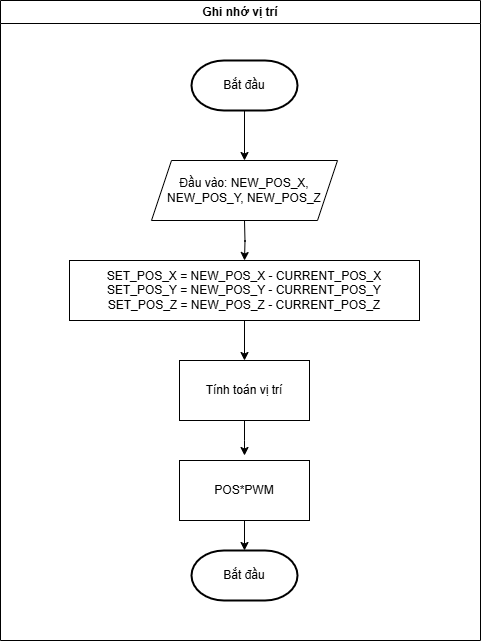

The diagram above was exported from draw.io. Its source (the exported page's mxGraphModel, read from the mxfile embedded in the PNG):
<mxGraphModel dx="1674" dy="777" grid="1" gridSize="10" guides="1" tooltips="1" connect="1" arrows="1" fold="1" page="1" pageScale="1" pageWidth="827" pageHeight="1169" math="0" shadow="0">
  <root>
    <mxCell id="WIyWlLk6GJQsqaUBKTNV-0" />
    <mxCell id="WIyWlLk6GJQsqaUBKTNV-1" parent="WIyWlLk6GJQsqaUBKTNV-0" />
    <mxCell id="eU2V_5LkyjBNAwLyYUpT-2" value="" style="edgeStyle=orthogonalEdgeStyle;rounded=0;orthogonalLoop=1;jettySize=auto;html=1;" parent="WIyWlLk6GJQsqaUBKTNV-1" edge="1">
      <mxGeometry relative="1" as="geometry">
        <mxPoint x="414" y="240" as="sourcePoint" />
        <mxPoint x="414" y="290" as="targetPoint" />
      </mxGeometry>
    </mxCell>
    <mxCell id="eU2V_5LkyjBNAwLyYUpT-4" value="" style="edgeStyle=orthogonalEdgeStyle;rounded=0;orthogonalLoop=1;jettySize=auto;html=1;" parent="WIyWlLk6GJQsqaUBKTNV-1" edge="1">
      <mxGeometry relative="1" as="geometry">
        <mxPoint x="414" y="350" as="sourcePoint" />
        <mxPoint x="414" y="390.0000000000001" as="targetPoint" />
      </mxGeometry>
    </mxCell>
    <mxCell id="eU2V_5LkyjBNAwLyYUpT-12" value="" style="edgeStyle=orthogonalEdgeStyle;rounded=0;orthogonalLoop=1;jettySize=auto;html=1;" parent="WIyWlLk6GJQsqaUBKTNV-1" edge="1">
      <mxGeometry relative="1" as="geometry">
        <mxPoint x="414" y="680" as="targetPoint" />
        <mxPoint x="414" y="645" as="sourcePoint" />
      </mxGeometry>
    </mxCell>
    <mxCell id="eU2V_5LkyjBNAwLyYUpT-13" value="Ghi nhớ vị trí" style="swimlane;whiteSpace=wrap;html=1;" parent="WIyWlLk6GJQsqaUBKTNV-1" vertex="1">
      <mxGeometry x="170" y="130" width="480" height="640" as="geometry" />
    </mxCell>
    <mxCell id="b1NcwpQNe52EHW8h461x-0" value="Bắt đầu" style="strokeWidth=2;html=1;shape=mxgraph.flowchart.terminator;whiteSpace=wrap;" parent="eU2V_5LkyjBNAwLyYUpT-13" vertex="1">
      <mxGeometry x="191" y="60" width="106" height="50" as="geometry" />
    </mxCell>
    <mxCell id="b1NcwpQNe52EHW8h461x-8" value="Bắt đầu" style="strokeWidth=2;html=1;shape=mxgraph.flowchart.terminator;whiteSpace=wrap;" parent="eU2V_5LkyjBNAwLyYUpT-13" vertex="1">
      <mxGeometry x="191" y="550" width="106" height="50" as="geometry" />
    </mxCell>
    <mxCell id="b1NcwpQNe52EHW8h461x-9" value="Đầu vào: NEW_POS_X, NEW_POS_Y, NEW_POS_Z" style="shape=parallelogram;perimeter=parallelogramPerimeter;whiteSpace=wrap;html=1;fixedSize=1;" parent="eU2V_5LkyjBNAwLyYUpT-13" vertex="1">
      <mxGeometry x="151" y="160" width="186" height="60" as="geometry" />
    </mxCell>
    <mxCell id="u6-oJ0VwcArpfYEg_DIz-2" value="" style="edgeStyle=orthogonalEdgeStyle;rounded=0;orthogonalLoop=1;jettySize=auto;html=1;" edge="1" parent="eU2V_5LkyjBNAwLyYUpT-13" source="u6-oJ0VwcArpfYEg_DIz-0" target="u6-oJ0VwcArpfYEg_DIz-1">
      <mxGeometry relative="1" as="geometry" />
    </mxCell>
    <mxCell id="u6-oJ0VwcArpfYEg_DIz-0" value="SET_POS_X = NEW_POS_X - CURRENT_POS_X&lt;div&gt;SET_POS_Y = NEW_POS_Y - CURRENT_POS_Y&lt;br&gt;&lt;/div&gt;&lt;div&gt;SET_POS_Z = NEW_POS_Z - CURRENT_POS_Z&lt;/div&gt;" style="rounded=0;whiteSpace=wrap;html=1;" vertex="1" parent="eU2V_5LkyjBNAwLyYUpT-13">
      <mxGeometry x="69" y="260" width="350" height="60" as="geometry" />
    </mxCell>
    <mxCell id="u6-oJ0VwcArpfYEg_DIz-1" value="Tính toán vị trí" style="rounded=0;whiteSpace=wrap;html=1;" vertex="1" parent="eU2V_5LkyjBNAwLyYUpT-13">
      <mxGeometry x="179" y="360" width="130" height="60" as="geometry" />
    </mxCell>
    <mxCell id="u6-oJ0VwcArpfYEg_DIz-4" value="POS*PWM" style="rounded=0;whiteSpace=wrap;html=1;" vertex="1" parent="eU2V_5LkyjBNAwLyYUpT-13">
      <mxGeometry x="179" y="460" width="130" height="60" as="geometry" />
    </mxCell>
    <mxCell id="u6-oJ0VwcArpfYEg_DIz-3" value="" style="edgeStyle=orthogonalEdgeStyle;rounded=0;orthogonalLoop=1;jettySize=auto;html=1;" edge="1" parent="WIyWlLk6GJQsqaUBKTNV-1" source="u6-oJ0VwcArpfYEg_DIz-1">
      <mxGeometry relative="1" as="geometry">
        <mxPoint x="414" y="585" as="targetPoint" />
      </mxGeometry>
    </mxCell>
  </root>
</mxGraphModel>